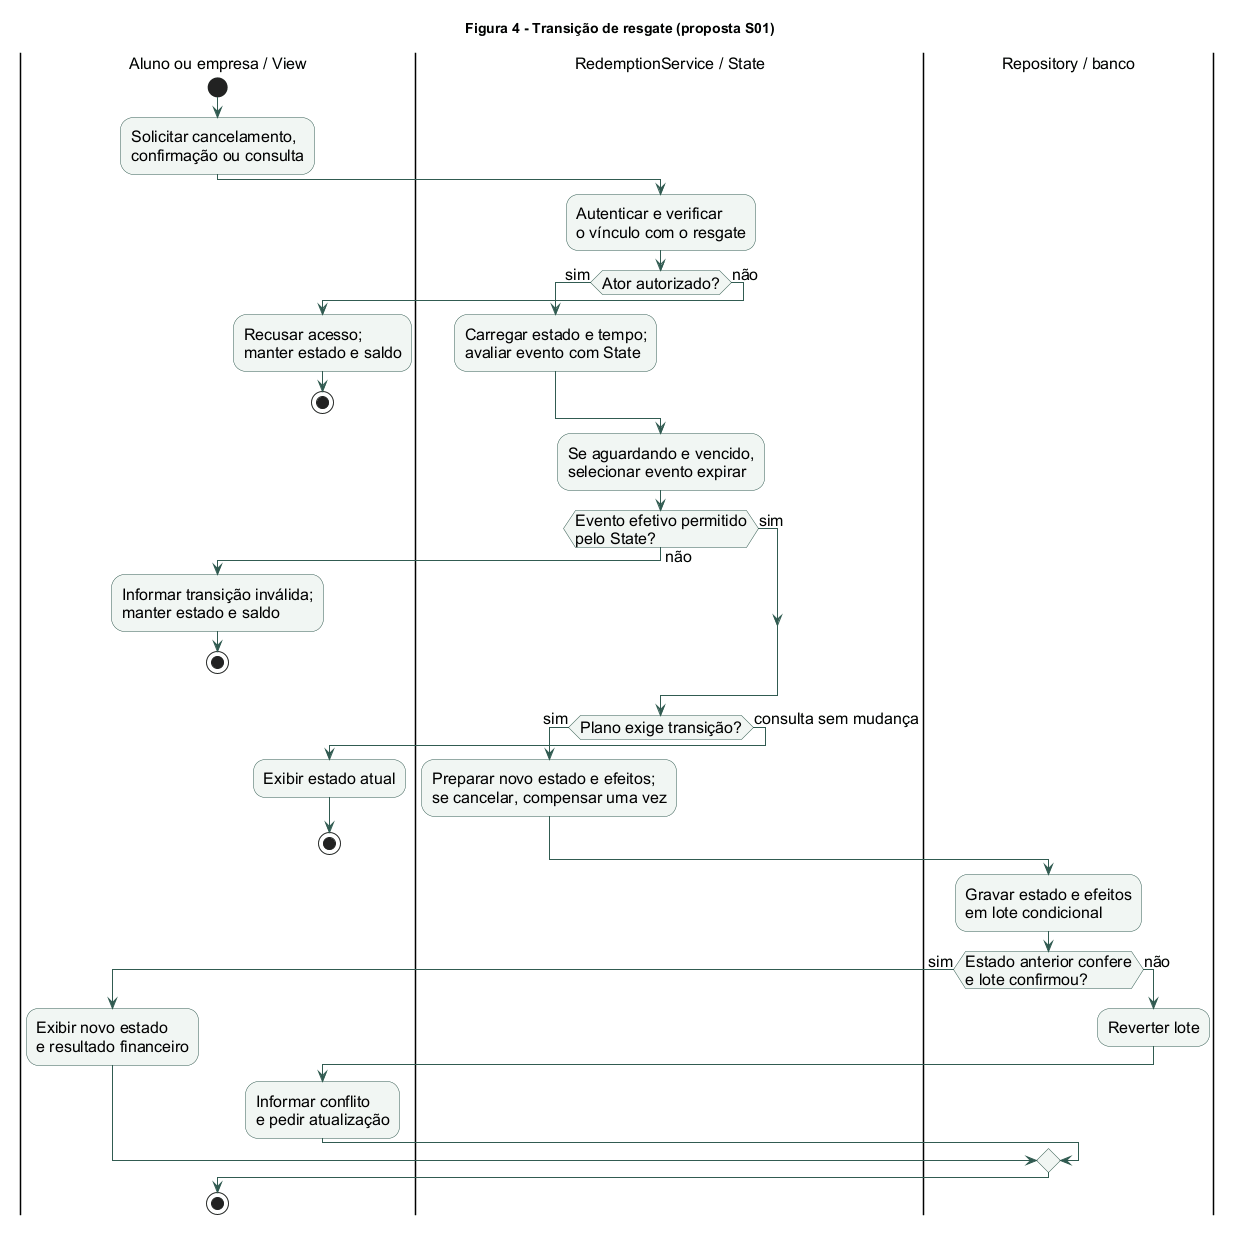

The diagram above was rendered by PlantUML. Its source (embedded in the PNG):
@startuml
!pragma useVerticalIf on
title Figura 4 - Transição de resgate (proposta S01)
skinparam backgroundColor #FFFFFF
skinparam defaultFontName Arial
skinparam defaultFontSize 16
skinparam shadowing false
skinparam ArrowColor #315B51
skinparam activityBackgroundColor #F1F6F3
skinparam activityBorderColor #315B51
|Aluno ou empresa / View|
start
:Solicitar cancelamento,\nconfirmação ou consulta;
|RedemptionService / State|
:Autenticar e verificar\no vínculo com o resgate;
if (Ator autorizado?) then (sim)
  :Carregar estado e tempo;\navaliar evento com State;
else (não)
  |Aluno ou empresa / View|
  :Recusar acesso;\nmanter estado e saldo;
  stop
endif
|RedemptionService / State|
:Se aguardando e vencido,\nselecionar evento expirar;
if (Evento efetivo permitido\npelo State?) then (sim)
else (não)
  |Aluno ou empresa / View|
  :Informar transição inválida;\nmanter estado e saldo;
  stop
endif
|RedemptionService / State|
if (Plano exige transição?) then (sim)
  :Preparar novo estado e efeitos;\nse cancelar, compensar uma vez;
else (consulta sem mudança)
  |Aluno ou empresa / View|
  :Exibir estado atual;
  stop
endif
|Repository / banco|
:Gravar estado e efeitos\nem lote condicional;
if (Estado anterior confere\ne lote confirmou?) then (sim)
  |Aluno ou empresa / View|
  :Exibir novo estado\ne resultado financeiro;
else (não)
  |Repository / banco|
  :Reverter lote;
  |Aluno ou empresa / View|
  :Informar conflito\ne pedir atualização;
endif
stop
@enduml